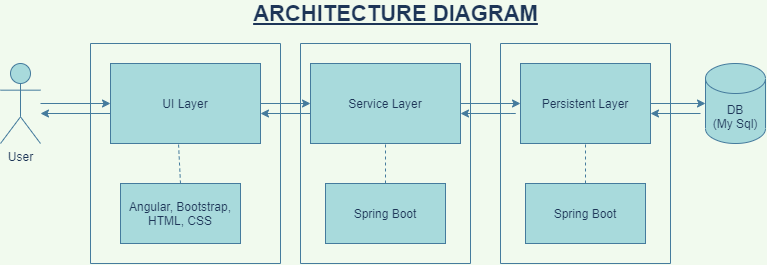

The diagram above was exported from draw.io. Its source (the exported page's mxGraphModel, read from the mxfile embedded in the PNG):
<mxGraphModel dx="1117" dy="670" grid="1" gridSize="10" guides="1" tooltips="1" connect="1" arrows="1" fold="1" page="1" pageScale="1" pageWidth="850" pageHeight="1100" background="#F1FAEE" math="0" shadow="0">
  <root>
    <mxCell id="0" />
    <mxCell id="1" parent="0" />
    <mxCell id="wE39u4U85ZCb_JfrDh9a-3" value="" style="edgeStyle=orthogonalEdgeStyle;rounded=0;orthogonalLoop=1;jettySize=auto;html=1;labelBackgroundColor=#F1FAEE;strokeColor=#457B9D;fontColor=#1D3557;" edge="1" parent="1">
      <mxGeometry relative="1" as="geometry">
        <mxPoint x="70" y="190" as="sourcePoint" />
        <mxPoint x="140" y="190" as="targetPoint" />
      </mxGeometry>
    </mxCell>
    <mxCell id="wE39u4U85ZCb_JfrDh9a-5" style="edgeStyle=orthogonalEdgeStyle;rounded=0;orthogonalLoop=1;jettySize=auto;html=1;exitX=1;exitY=0.5;exitDx=0;exitDy=0;labelBackgroundColor=#F1FAEE;strokeColor=#457B9D;fontColor=#1D3557;" edge="1" parent="1" source="wE39u4U85ZCb_JfrDh9a-4" target="wE39u4U85ZCb_JfrDh9a-6">
      <mxGeometry relative="1" as="geometry">
        <mxPoint x="370" y="190" as="targetPoint" />
      </mxGeometry>
    </mxCell>
    <mxCell id="wE39u4U85ZCb_JfrDh9a-4" value="UI Layer" style="rounded=0;whiteSpace=wrap;html=1;fillColor=#A8DADC;strokeColor=#457B9D;fontColor=#1D3557;" vertex="1" parent="1">
      <mxGeometry x="140" y="150" width="150" height="80" as="geometry" />
    </mxCell>
    <mxCell id="wE39u4U85ZCb_JfrDh9a-7" style="edgeStyle=orthogonalEdgeStyle;rounded=0;orthogonalLoop=1;jettySize=auto;html=1;exitX=1;exitY=0.5;exitDx=0;exitDy=0;labelBackgroundColor=#F1FAEE;strokeColor=#457B9D;fontColor=#1D3557;" edge="1" parent="1" source="wE39u4U85ZCb_JfrDh9a-6" target="wE39u4U85ZCb_JfrDh9a-8">
      <mxGeometry relative="1" as="geometry">
        <mxPoint x="610" y="190" as="targetPoint" />
      </mxGeometry>
    </mxCell>
    <mxCell id="wE39u4U85ZCb_JfrDh9a-6" value="Service Layer" style="rounded=0;whiteSpace=wrap;html=1;fillColor=#A8DADC;strokeColor=#457B9D;fontColor=#1D3557;" vertex="1" parent="1">
      <mxGeometry x="340" y="150" width="150" height="80" as="geometry" />
    </mxCell>
    <mxCell id="wE39u4U85ZCb_JfrDh9a-10" style="edgeStyle=orthogonalEdgeStyle;rounded=0;orthogonalLoop=1;jettySize=auto;html=1;exitX=1;exitY=0.5;exitDx=0;exitDy=0;labelBackgroundColor=#F1FAEE;strokeColor=#457B9D;fontColor=#1D3557;" edge="1" parent="1" source="wE39u4U85ZCb_JfrDh9a-8" target="wE39u4U85ZCb_JfrDh9a-9">
      <mxGeometry relative="1" as="geometry" />
    </mxCell>
    <mxCell id="wE39u4U85ZCb_JfrDh9a-8" value="Persistent Layer" style="rounded=0;whiteSpace=wrap;html=1;fillColor=#A8DADC;strokeColor=#457B9D;fontColor=#1D3557;" vertex="1" parent="1">
      <mxGeometry x="550" y="150" width="130" height="80" as="geometry" />
    </mxCell>
    <mxCell id="wE39u4U85ZCb_JfrDh9a-9" value="DB&lt;br&gt;(My Sql)" style="shape=cylinder3;whiteSpace=wrap;html=1;boundedLbl=1;backgroundOutline=1;size=15;fillColor=#A8DADC;strokeColor=#457B9D;fontColor=#1D3557;" vertex="1" parent="1">
      <mxGeometry x="735" y="150" width="60" height="80" as="geometry" />
    </mxCell>
    <mxCell id="wE39u4U85ZCb_JfrDh9a-16" value="User" style="shape=umlActor;verticalLabelPosition=bottom;verticalAlign=top;html=1;outlineConnect=0;fillColor=#A8DADC;strokeColor=#457B9D;fontColor=#1D3557;" vertex="1" parent="1">
      <mxGeometry x="30" y="150" width="40" height="80" as="geometry" />
    </mxCell>
    <mxCell id="wE39u4U85ZCb_JfrDh9a-18" value="" style="endArrow=classic;html=1;labelBackgroundColor=#F1FAEE;strokeColor=#457B9D;fontColor=#1D3557;" edge="1" parent="1">
      <mxGeometry width="50" height="50" relative="1" as="geometry">
        <mxPoint x="140" y="200" as="sourcePoint" />
        <mxPoint x="70" y="200" as="targetPoint" />
      </mxGeometry>
    </mxCell>
    <mxCell id="wE39u4U85ZCb_JfrDh9a-20" value="" style="endArrow=none;dashed=1;html=1;dashPattern=1 3;strokeWidth=2;fontColor=#1D3557;fillColor=#A8DADC;" edge="1" parent="1" target="wE39u4U85ZCb_JfrDh9a-21">
      <mxGeometry width="50" height="50" relative="1" as="geometry">
        <mxPoint x="210" y="300" as="sourcePoint" />
        <mxPoint x="210" y="230" as="targetPoint" />
      </mxGeometry>
    </mxCell>
    <mxCell id="wE39u4U85ZCb_JfrDh9a-21" value="Angular, Bootstrap, HTML, CSS" style="rounded=0;whiteSpace=wrap;html=1;sketch=0;fontColor=#1D3557;strokeColor=#457B9D;fillColor=#A8DADC;" vertex="1" parent="1">
      <mxGeometry x="150" y="270" width="120" height="60" as="geometry" />
    </mxCell>
    <mxCell id="wE39u4U85ZCb_JfrDh9a-22" value="" style="endArrow=none;dashed=1;html=1;fontColor=#1D3557;strokeColor=#457B9D;fillColor=#A8DADC;exitX=0.5;exitY=0;exitDx=0;exitDy=0;" edge="1" parent="1" source="wE39u4U85ZCb_JfrDh9a-21">
      <mxGeometry width="50" height="50" relative="1" as="geometry">
        <mxPoint x="208" y="270" as="sourcePoint" />
        <mxPoint x="208" y="230" as="targetPoint" />
      </mxGeometry>
    </mxCell>
    <mxCell id="wE39u4U85ZCb_JfrDh9a-23" value="Spring Boot" style="rounded=0;whiteSpace=wrap;html=1;sketch=0;fontColor=#1D3557;strokeColor=#457B9D;fillColor=#A8DADC;" vertex="1" parent="1">
      <mxGeometry x="355" y="270" width="120" height="60" as="geometry" />
    </mxCell>
    <mxCell id="wE39u4U85ZCb_JfrDh9a-24" value="Spring Boot" style="rounded=0;whiteSpace=wrap;html=1;sketch=0;fontColor=#1D3557;strokeColor=#457B9D;fillColor=#A8DADC;" vertex="1" parent="1">
      <mxGeometry x="555" y="270" width="120" height="60" as="geometry" />
    </mxCell>
    <mxCell id="wE39u4U85ZCb_JfrDh9a-30" value="" style="endArrow=none;dashed=1;html=1;fontColor=#1D3557;strokeColor=#457B9D;fillColor=#A8DADC;exitX=0.5;exitY=0;exitDx=0;exitDy=0;" edge="1" parent="1" source="wE39u4U85ZCb_JfrDh9a-23" target="wE39u4U85ZCb_JfrDh9a-6">
      <mxGeometry width="50" height="50" relative="1" as="geometry">
        <mxPoint x="390" y="250" as="sourcePoint" />
        <mxPoint x="440" y="200" as="targetPoint" />
      </mxGeometry>
    </mxCell>
    <mxCell id="wE39u4U85ZCb_JfrDh9a-32" value="" style="endArrow=none;dashed=1;html=1;fontColor=#1D3557;strokeColor=#457B9D;fillColor=#A8DADC;" edge="1" parent="1" source="wE39u4U85ZCb_JfrDh9a-24">
      <mxGeometry width="50" height="50" relative="1" as="geometry">
        <mxPoint x="615" y="249.28932188134524" as="sourcePoint" />
        <mxPoint x="615" y="230" as="targetPoint" />
      </mxGeometry>
    </mxCell>
    <mxCell id="wE39u4U85ZCb_JfrDh9a-33" value="&lt;font style=&quot;font-size: 22px&quot;&gt;&lt;b&gt;&lt;u&gt;ARCHITECTURE DIAGRAM&lt;/u&gt;&lt;/b&gt;&lt;/font&gt;" style="text;html=1;align=center;verticalAlign=middle;resizable=0;points=[];autosize=1;strokeColor=none;fontColor=#1D3557;" vertex="1" parent="1">
      <mxGeometry x="275" y="90" width="300" height="20" as="geometry" />
    </mxCell>
    <mxCell id="wE39u4U85ZCb_JfrDh9a-34" value="" style="endArrow=classic;html=1;fontColor=#1D3557;strokeColor=#457B9D;fillColor=#A8DADC;entryX=1;entryY=0.625;entryDx=0;entryDy=0;entryPerimeter=0;" edge="1" parent="1" target="wE39u4U85ZCb_JfrDh9a-4">
      <mxGeometry width="50" height="50" relative="1" as="geometry">
        <mxPoint x="340" y="200" as="sourcePoint" />
        <mxPoint x="310" y="210" as="targetPoint" />
      </mxGeometry>
    </mxCell>
    <mxCell id="wE39u4U85ZCb_JfrDh9a-36" value="" style="endArrow=none;html=1;fontColor=#1D3557;strokeColor=#457B9D;fillColor=#A8DADC;" edge="1" parent="1">
      <mxGeometry width="50" height="50" relative="1" as="geometry">
        <mxPoint x="120" y="350" as="sourcePoint" />
        <mxPoint x="310" y="350" as="targetPoint" />
      </mxGeometry>
    </mxCell>
    <mxCell id="wE39u4U85ZCb_JfrDh9a-37" value="" style="endArrow=none;html=1;fontColor=#1D3557;strokeColor=#457B9D;fillColor=#A8DADC;" edge="1" parent="1">
      <mxGeometry width="50" height="50" relative="1" as="geometry">
        <mxPoint x="120" y="350" as="sourcePoint" />
        <mxPoint x="120" y="130" as="targetPoint" />
      </mxGeometry>
    </mxCell>
    <mxCell id="wE39u4U85ZCb_JfrDh9a-38" value="" style="endArrow=none;html=1;fontColor=#1D3557;strokeColor=#457B9D;fillColor=#A8DADC;" edge="1" parent="1">
      <mxGeometry width="50" height="50" relative="1" as="geometry">
        <mxPoint x="120" y="130" as="sourcePoint" />
        <mxPoint x="310" y="130" as="targetPoint" />
      </mxGeometry>
    </mxCell>
    <mxCell id="wE39u4U85ZCb_JfrDh9a-39" value="" style="endArrow=none;html=1;fontColor=#1D3557;strokeColor=#457B9D;fillColor=#A8DADC;" edge="1" parent="1">
      <mxGeometry width="50" height="50" relative="1" as="geometry">
        <mxPoint x="310" y="350" as="sourcePoint" />
        <mxPoint x="310" y="130" as="targetPoint" />
      </mxGeometry>
    </mxCell>
    <mxCell id="wE39u4U85ZCb_JfrDh9a-40" value="" style="endArrow=classic;html=1;fontColor=#1D3557;strokeColor=#457B9D;fillColor=#A8DADC;" edge="1" parent="1">
      <mxGeometry width="50" height="50" relative="1" as="geometry">
        <mxPoint x="525" y="200" as="sourcePoint" />
        <mxPoint x="490" y="200" as="targetPoint" />
        <Array as="points">
          <mxPoint x="550" y="200" />
        </Array>
      </mxGeometry>
    </mxCell>
    <mxCell id="wE39u4U85ZCb_JfrDh9a-41" value="" style="endArrow=classic;html=1;fontColor=#1D3557;strokeColor=#457B9D;fillColor=#A8DADC;" edge="1" parent="1">
      <mxGeometry width="50" height="50" relative="1" as="geometry">
        <mxPoint x="730" y="200" as="sourcePoint" />
        <mxPoint x="680" y="200" as="targetPoint" />
      </mxGeometry>
    </mxCell>
    <mxCell id="wE39u4U85ZCb_JfrDh9a-42" value="" style="endArrow=none;html=1;fontColor=#1D3557;strokeColor=#457B9D;fillColor=#A8DADC;" edge="1" parent="1">
      <mxGeometry width="50" height="50" relative="1" as="geometry">
        <mxPoint x="330" y="350" as="sourcePoint" />
        <mxPoint x="330" y="130" as="targetPoint" />
      </mxGeometry>
    </mxCell>
    <mxCell id="wE39u4U85ZCb_JfrDh9a-43" value="" style="endArrow=none;html=1;fontColor=#1D3557;strokeColor=#457B9D;fillColor=#A8DADC;" edge="1" parent="1">
      <mxGeometry width="50" height="50" relative="1" as="geometry">
        <mxPoint x="530" y="350" as="sourcePoint" />
        <mxPoint x="700" y="350" as="targetPoint" />
      </mxGeometry>
    </mxCell>
    <mxCell id="wE39u4U85ZCb_JfrDh9a-44" value="" style="endArrow=none;html=1;fontColor=#1D3557;strokeColor=#457B9D;fillColor=#A8DADC;" edge="1" parent="1">
      <mxGeometry width="50" height="50" relative="1" as="geometry">
        <mxPoint x="330" y="130" as="sourcePoint" />
        <mxPoint x="500" y="130" as="targetPoint" />
      </mxGeometry>
    </mxCell>
    <mxCell id="wE39u4U85ZCb_JfrDh9a-45" value="" style="endArrow=none;html=1;fontColor=#1D3557;strokeColor=#457B9D;fillColor=#A8DADC;" edge="1" parent="1">
      <mxGeometry width="50" height="50" relative="1" as="geometry">
        <mxPoint x="500" y="350" as="sourcePoint" />
        <mxPoint x="500" y="130" as="targetPoint" />
      </mxGeometry>
    </mxCell>
    <mxCell id="wE39u4U85ZCb_JfrDh9a-46" value="" style="endArrow=none;html=1;fontColor=#1D3557;strokeColor=#457B9D;fillColor=#A8DADC;" edge="1" parent="1">
      <mxGeometry width="50" height="50" relative="1" as="geometry">
        <mxPoint x="330" y="350" as="sourcePoint" />
        <mxPoint x="500" y="350" as="targetPoint" />
      </mxGeometry>
    </mxCell>
    <mxCell id="wE39u4U85ZCb_JfrDh9a-47" value="" style="endArrow=none;html=1;fontColor=#1D3557;strokeColor=#457B9D;fillColor=#A8DADC;" edge="1" parent="1">
      <mxGeometry width="50" height="50" relative="1" as="geometry">
        <mxPoint x="700" y="350" as="sourcePoint" />
        <mxPoint x="700" y="130" as="targetPoint" />
      </mxGeometry>
    </mxCell>
    <mxCell id="wE39u4U85ZCb_JfrDh9a-48" value="" style="endArrow=none;html=1;fontColor=#1D3557;strokeColor=#457B9D;fillColor=#A8DADC;" edge="1" parent="1">
      <mxGeometry width="50" height="50" relative="1" as="geometry">
        <mxPoint x="530" y="130" as="sourcePoint" />
        <mxPoint x="700" y="130" as="targetPoint" />
      </mxGeometry>
    </mxCell>
    <mxCell id="wE39u4U85ZCb_JfrDh9a-49" value="" style="endArrow=none;html=1;fontColor=#1D3557;strokeColor=#457B9D;fillColor=#A8DADC;" edge="1" parent="1">
      <mxGeometry width="50" height="50" relative="1" as="geometry">
        <mxPoint x="530" y="350" as="sourcePoint" />
        <mxPoint x="530" y="130" as="targetPoint" />
      </mxGeometry>
    </mxCell>
  </root>
</mxGraphModel>